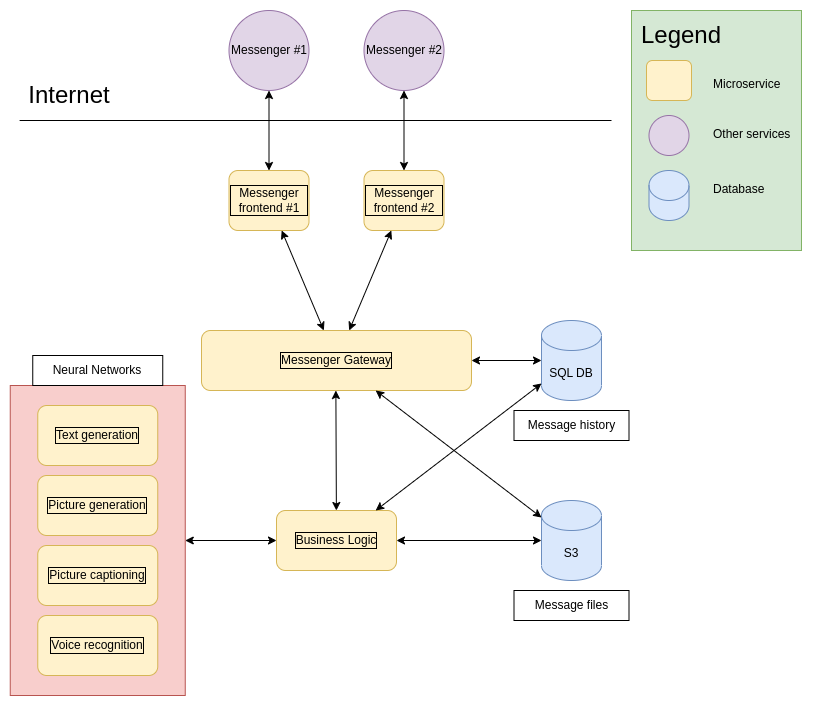

The diagram above was exported from draw.io. Its source (the exported page's mxGraphModel, read from the mxfile embedded in the PNG):
<mxGraphModel dx="2074" dy="1309" grid="1" gridSize="10" guides="1" tooltips="1" connect="1" arrows="1" fold="1" page="1" pageScale="1" pageWidth="850" pageHeight="1100" math="0" shadow="0">
  <root>
    <mxCell id="0" />
    <mxCell id="1" parent="0" />
    <mxCell id="Gu5GCq9XkJRRDgxWczrZ-65" value="" style="rounded=0;whiteSpace=wrap;html=1;labelBorderColor=default;fontSize=24;fillColor=#d5e8d4;strokeColor=#82b366;" parent="1" vertex="1">
      <mxGeometry x="650" y="40" width="170" height="240" as="geometry" />
    </mxCell>
    <mxCell id="Gu5GCq9XkJRRDgxWczrZ-7" value="" style="whiteSpace=wrap;html=1;fillColor=#f8cecc;strokeColor=#b85450;" parent="1" vertex="1">
      <mxGeometry x="28.75" y="415" width="175" height="310" as="geometry" />
    </mxCell>
    <mxCell id="Gu5GCq9XkJRRDgxWczrZ-8" value="Neural Networks" style="text;html=1;strokeColor=default;fillColor=none;align=center;verticalAlign=middle;whiteSpace=wrap;rounded=0;" parent="1" vertex="1">
      <mxGeometry x="51.25" y="385" width="130" height="30" as="geometry" />
    </mxCell>
    <mxCell id="Gu5GCq9XkJRRDgxWczrZ-16" value="" style="endArrow=classic;startArrow=classic;html=1;rounded=0;" parent="1" source="Gu5GCq9XkJRRDgxWczrZ-7" target="Gu5GCq9XkJRRDgxWczrZ-49" edge="1">
      <mxGeometry width="50" height="50" relative="1" as="geometry">
        <mxPoint x="364.37" y="530" as="sourcePoint" />
        <mxPoint x="314.37000000000023" y="580" as="targetPoint" />
      </mxGeometry>
    </mxCell>
    <mxCell id="Gu5GCq9XkJRRDgxWczrZ-19" value="" style="endArrow=classic;startArrow=classic;html=1;rounded=0;" parent="1" source="Gu5GCq9XkJRRDgxWczrZ-47" target="Gu5GCq9XkJRRDgxWczrZ-48" edge="1">
      <mxGeometry width="50" height="50" relative="1" as="geometry">
        <mxPoint x="354.49120191912664" y="360" as="sourcePoint" />
        <mxPoint x="354.37" y="280" as="targetPoint" />
      </mxGeometry>
    </mxCell>
    <mxCell id="Gu5GCq9XkJRRDgxWczrZ-21" value="SQL DB" style="shape=cylinder3;whiteSpace=wrap;html=1;boundedLbl=1;backgroundOutline=1;size=15;fillColor=#dae8fc;strokeColor=#6c8ebf;" parent="1" vertex="1">
      <mxGeometry x="560" y="350" width="60" height="80" as="geometry" />
    </mxCell>
    <mxCell id="Gu5GCq9XkJRRDgxWczrZ-24" value="" style="endArrow=classic;startArrow=classic;html=1;rounded=0;" parent="1" source="Gu5GCq9XkJRRDgxWczrZ-47" target="Gu5GCq9XkJRRDgxWczrZ-21" edge="1">
      <mxGeometry width="50" height="50" relative="1" as="geometry">
        <mxPoint x="514.37" y="390" as="sourcePoint" />
        <mxPoint x="304.37" y="440" as="targetPoint" />
      </mxGeometry>
    </mxCell>
    <mxCell id="Gu5GCq9XkJRRDgxWczrZ-27" value="" style="endArrow=classic;startArrow=classic;html=1;rounded=0;" parent="1" source="Gu5GCq9XkJRRDgxWczrZ-49" edge="1">
      <mxGeometry width="50" height="50" relative="1" as="geometry">
        <mxPoint x="353.65582814332504" y="540.0063760261962" as="sourcePoint" />
        <mxPoint x="354.37" y="420" as="targetPoint" />
      </mxGeometry>
    </mxCell>
    <mxCell id="Gu5GCq9XkJRRDgxWczrZ-28" value="Messenger #1" style="ellipse;whiteSpace=wrap;html=1;aspect=fixed;fillColor=#e1d5e7;strokeColor=#9673a6;" parent="1" vertex="1">
      <mxGeometry x="247.5" y="40" width="80" height="80" as="geometry" />
    </mxCell>
    <mxCell id="Gu5GCq9XkJRRDgxWczrZ-30" value="Messenger #2" style="ellipse;whiteSpace=wrap;html=1;aspect=fixed;fillColor=#e1d5e7;strokeColor=#9673a6;" parent="1" vertex="1">
      <mxGeometry x="382.5" y="40" width="80" height="80" as="geometry" />
    </mxCell>
    <mxCell id="Gu5GCq9XkJRRDgxWczrZ-32" value="Internet" style="text;html=1;strokeColor=none;fillColor=none;align=center;verticalAlign=middle;whiteSpace=wrap;rounded=0;fontSize=24;" parent="1" vertex="1">
      <mxGeometry x="58.12" y="110" width="60" height="30" as="geometry" />
    </mxCell>
    <mxCell id="Gu5GCq9XkJRRDgxWczrZ-33" value="" style="endArrow=none;html=1;rounded=0;" parent="1" edge="1">
      <mxGeometry width="50" height="50" relative="1" as="geometry">
        <mxPoint x="38.12" y="150" as="sourcePoint" />
        <mxPoint x="630" y="150" as="targetPoint" />
      </mxGeometry>
    </mxCell>
    <mxCell id="Gu5GCq9XkJRRDgxWczrZ-41" value="" style="endArrow=classic;startArrow=classic;html=1;rounded=0;" parent="1" target="Gu5GCq9XkJRRDgxWczrZ-28" edge="1">
      <mxGeometry width="50" height="50" relative="1" as="geometry">
        <mxPoint x="287.5" y="200" as="sourcePoint" />
        <mxPoint x="340" y="370" as="targetPoint" />
      </mxGeometry>
    </mxCell>
    <mxCell id="Gu5GCq9XkJRRDgxWczrZ-43" value="" style="endArrow=classic;startArrow=classic;html=1;rounded=0;" parent="1" target="Gu5GCq9XkJRRDgxWczrZ-30" edge="1" source="0pIjKOT6wwqgxoqa__UZ-1">
      <mxGeometry width="50" height="50" relative="1" as="geometry">
        <mxPoint x="422.5" y="200" as="sourcePoint" />
        <mxPoint x="232.5" y="370" as="targetPoint" />
      </mxGeometry>
    </mxCell>
    <mxCell id="Gu5GCq9XkJRRDgxWczrZ-45" value="" style="endArrow=classic;startArrow=classic;html=1;rounded=0;fontSize=24;" parent="1" source="GBo6oLDyHjq923zF0jXs-1" target="Gu5GCq9XkJRRDgxWczrZ-49" edge="1">
      <mxGeometry width="50" height="50" relative="1" as="geometry">
        <mxPoint x="254.37" y="430" as="sourcePoint" />
        <mxPoint x="389.5077686479518" y="570.886203557556" as="targetPoint" />
      </mxGeometry>
    </mxCell>
    <mxCell id="Gu5GCq9XkJRRDgxWczrZ-47" value="Messenger Gateway" style="rounded=1;whiteSpace=wrap;html=1;labelBorderColor=default;fontSize=12;fillColor=#fff2cc;strokeColor=#d6b656;" parent="1" vertex="1">
      <mxGeometry x="220" y="360" width="270" height="60" as="geometry" />
    </mxCell>
    <mxCell id="Gu5GCq9XkJRRDgxWczrZ-48" value="Messenger frontend #1" style="rounded=1;whiteSpace=wrap;html=1;labelBorderColor=default;fontSize=12;fillColor=#fff2cc;strokeColor=#d6b656;" parent="1" vertex="1">
      <mxGeometry x="247.5" y="200" width="80" height="60" as="geometry" />
    </mxCell>
    <mxCell id="Gu5GCq9XkJRRDgxWczrZ-49" value="Business Logic" style="rounded=1;whiteSpace=wrap;html=1;labelBorderColor=default;fontSize=12;fillColor=#fff2cc;strokeColor=#d6b656;" parent="1" vertex="1">
      <mxGeometry x="295" y="540" width="120" height="60" as="geometry" />
    </mxCell>
    <mxCell id="Gu5GCq9XkJRRDgxWczrZ-54" value="" style="endArrow=classic;startArrow=classic;html=1;rounded=0;fontSize=12;" parent="1" source="Gu5GCq9XkJRRDgxWczrZ-47" target="0pIjKOT6wwqgxoqa__UZ-1" edge="1">
      <mxGeometry width="50" height="50" relative="1" as="geometry">
        <mxPoint x="294.37" y="260" as="sourcePoint" />
        <mxPoint x="409.5878124999999" y="260" as="targetPoint" />
      </mxGeometry>
    </mxCell>
    <mxCell id="Gu5GCq9XkJRRDgxWczrZ-55" value="Picture captioning" style="rounded=1;whiteSpace=wrap;html=1;labelBorderColor=default;fontSize=12;fillColor=#fff2cc;strokeColor=#d6b656;" parent="1" vertex="1">
      <mxGeometry x="56.24999999999999" y="575" width="120" height="60" as="geometry" />
    </mxCell>
    <mxCell id="Gu5GCq9XkJRRDgxWczrZ-56" value="Picture generation" style="rounded=1;whiteSpace=wrap;html=1;labelBorderColor=default;fontSize=12;fillColor=#fff2cc;strokeColor=#d6b656;" parent="1" vertex="1">
      <mxGeometry x="56.24999999999999" y="505" width="120" height="60" as="geometry" />
    </mxCell>
    <mxCell id="Gu5GCq9XkJRRDgxWczrZ-60" value="Legend" style="text;html=1;strokeColor=none;fillColor=none;align=center;verticalAlign=middle;whiteSpace=wrap;rounded=0;fontSize=24;" parent="1" vertex="1">
      <mxGeometry x="670" y="50" width="60" height="30" as="geometry" />
    </mxCell>
    <mxCell id="Gu5GCq9XkJRRDgxWczrZ-61" value="" style="rounded=1;whiteSpace=wrap;html=1;labelBorderColor=default;fontSize=12;fillColor=#fff2cc;strokeColor=#d6b656;" parent="1" vertex="1">
      <mxGeometry x="665" y="90" width="45" height="40" as="geometry" />
    </mxCell>
    <mxCell id="Gu5GCq9XkJRRDgxWczrZ-62" value="" style="ellipse;whiteSpace=wrap;html=1;aspect=fixed;labelBorderColor=default;fontSize=12;fillColor=#e1d5e7;strokeColor=#9673a6;" parent="1" vertex="1">
      <mxGeometry x="667.5" y="145" width="40" height="40" as="geometry" />
    </mxCell>
    <mxCell id="Gu5GCq9XkJRRDgxWczrZ-63" value="" style="shape=cylinder3;whiteSpace=wrap;html=1;boundedLbl=1;backgroundOutline=1;size=15;labelBorderColor=default;fontSize=12;fillColor=#dae8fc;strokeColor=#6c8ebf;" parent="1" vertex="1">
      <mxGeometry x="667.5" y="200" width="40" height="50" as="geometry" />
    </mxCell>
    <mxCell id="Gu5GCq9XkJRRDgxWczrZ-66" value="&lt;font style=&quot;font-size: 12px;&quot;&gt;Microservice&lt;/font&gt;" style="text;html=1;strokeColor=none;fillColor=none;align=left;verticalAlign=middle;whiteSpace=wrap;rounded=0;fontSize=24;" parent="1" vertex="1">
      <mxGeometry x="730" y="95" width="60" height="30" as="geometry" />
    </mxCell>
    <mxCell id="Gu5GCq9XkJRRDgxWczrZ-67" value="&lt;font style=&quot;font-size: 12px;&quot;&gt;Other services&lt;/font&gt;" style="text;html=1;strokeColor=none;fillColor=none;align=left;verticalAlign=middle;whiteSpace=wrap;rounded=0;fontSize=24;" parent="1" vertex="1">
      <mxGeometry x="730" y="145" width="90" height="30" as="geometry" />
    </mxCell>
    <mxCell id="Gu5GCq9XkJRRDgxWczrZ-68" value="&lt;font style=&quot;font-size: 12px;&quot;&gt;Database&lt;/font&gt;" style="text;html=1;strokeColor=none;fillColor=none;align=left;verticalAlign=middle;whiteSpace=wrap;rounded=0;fontSize=24;" parent="1" vertex="1">
      <mxGeometry x="730" y="200" width="90" height="30" as="geometry" />
    </mxCell>
    <mxCell id="GBo6oLDyHjq923zF0jXs-1" value="S3" style="shape=cylinder3;whiteSpace=wrap;html=1;boundedLbl=1;backgroundOutline=1;size=15;fillColor=#dae8fc;strokeColor=#6c8ebf;" parent="1" vertex="1">
      <mxGeometry x="560" y="530" width="60" height="80" as="geometry" />
    </mxCell>
    <mxCell id="GBo6oLDyHjq923zF0jXs-2" value="" style="endArrow=classic;startArrow=classic;html=1;rounded=0;" parent="1" source="Gu5GCq9XkJRRDgxWczrZ-47" target="GBo6oLDyHjq923zF0jXs-1" edge="1">
      <mxGeometry width="50" height="50" relative="1" as="geometry">
        <mxPoint x="444" y="400" as="sourcePoint" />
        <mxPoint x="584" y="400" as="targetPoint" />
      </mxGeometry>
    </mxCell>
    <mxCell id="GBo6oLDyHjq923zF0jXs-4" value="" style="endArrow=classic;startArrow=classic;html=1;rounded=0;fontSize=24;" parent="1" source="Gu5GCq9XkJRRDgxWczrZ-21" target="Gu5GCq9XkJRRDgxWczrZ-49" edge="1">
      <mxGeometry width="50" height="50" relative="1" as="geometry">
        <mxPoint x="584" y="535" as="sourcePoint" />
        <mxPoint x="424" y="560" as="targetPoint" />
      </mxGeometry>
    </mxCell>
    <mxCell id="GBo6oLDyHjq923zF0jXs-5" value="Voice recognition" style="rounded=1;whiteSpace=wrap;html=1;labelBorderColor=default;fontSize=12;fillColor=#fff2cc;strokeColor=#d6b656;" parent="1" vertex="1">
      <mxGeometry x="56.24999999999999" y="645" width="120" height="60" as="geometry" />
    </mxCell>
    <mxCell id="GBo6oLDyHjq923zF0jXs-7" value="Text generation" style="rounded=1;whiteSpace=wrap;html=1;labelBorderColor=default;fontSize=12;fillColor=#fff2cc;strokeColor=#d6b656;" parent="1" vertex="1">
      <mxGeometry x="56.25" y="435" width="120" height="60" as="geometry" />
    </mxCell>
    <mxCell id="GBo6oLDyHjq923zF0jXs-8" value="Message history" style="text;html=1;strokeColor=default;fillColor=none;align=center;verticalAlign=middle;whiteSpace=wrap;rounded=0;" parent="1" vertex="1">
      <mxGeometry x="532.5" y="440" width="115" height="30" as="geometry" />
    </mxCell>
    <mxCell id="GBo6oLDyHjq923zF0jXs-9" value="Message files" style="text;html=1;strokeColor=default;fillColor=none;align=center;verticalAlign=middle;whiteSpace=wrap;rounded=0;" parent="1" vertex="1">
      <mxGeometry x="532.5" y="620" width="115" height="30" as="geometry" />
    </mxCell>
    <mxCell id="0pIjKOT6wwqgxoqa__UZ-1" value="Messenger frontend #2" style="rounded=1;whiteSpace=wrap;html=1;labelBorderColor=default;fontSize=12;fillColor=#fff2cc;strokeColor=#d6b656;" vertex="1" parent="1">
      <mxGeometry x="382.5" y="200" width="80" height="60" as="geometry" />
    </mxCell>
  </root>
</mxGraphModel>